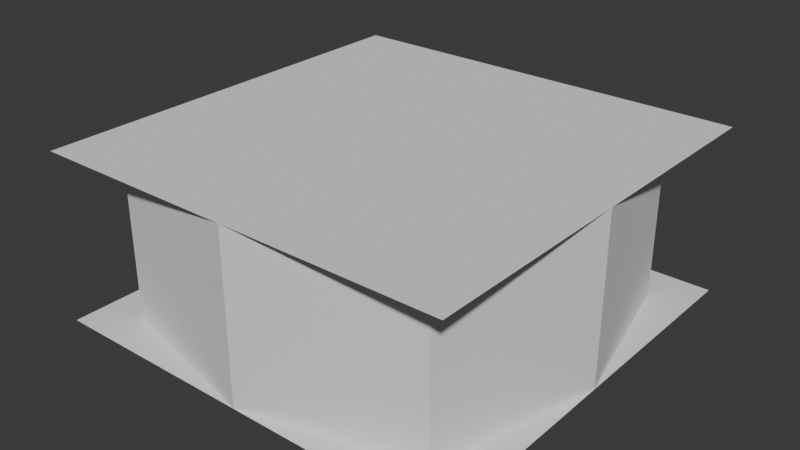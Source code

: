 # Source: anb.blend  (saved by Blender 4.3.34; exported with 4.5.12 LTS)
import bpy
from mathutils import Matrix  # noqa: F401  (used for matrix-valued properties, if any)

bpy.ops.wm.read_factory_settings(use_empty=True)
scene = bpy.context.scene
scene.name = 'Scene'

# ---- collections
col_collection = bpy.data.collections.new('Collection'); scene.collection.children.link(col_collection)

# ---- images (referenced by path relative to the original .blend; pixels are not part of the script)
import os
ASSET_DIR = os.environ.get("B2B_ASSET_DIR", "")  # directory of the original .blend (textures are referenced by path, not embedded)
HERE = os.path.dirname(os.path.abspath(__file__))  # packed textures are extracted next to this script under _unpacked/

def load_image(name, relpath, width, height, colorspace="sRGB"):
    """Load a texture the original file referenced (path relative to the .blend, or extracted next to this script)."""
    p = next((c for c in (os.path.join(HERE, relpath), os.path.join(ASSET_DIR, relpath)) if relpath and os.path.exists(c)), "")
    if p:
        img = bpy.data.images.load(p, check_existing=True)
        img.name = name
    else:  # same state as the original file: an image datablock whose file is absent (Cycles renders it pink)
        img = bpy.data.images.new(name, width, height)
        img.source = "FILE"
        img.filepath = "//" + (relpath or name)
    img.colorspace_settings.name = colorspace
    return img
img_uvtest_tga = load_image('UVTEST.TGA', 'UVTEST.TGA', 1024, 1024, 'sRGB')

# ---- materials (node trees are filled in below, after node groups)
mat_material = bpy.data.materials.new('Material')
mat_material.use_backface_culling_lightprobe_volume = False

# ---- material node trees
mat_material.use_nodes = True; mat_material.node_tree.nodes.clear()
_N = mat_material.node_tree.nodes; _L = mat_material.node_tree.links
n0 = _N.new('ShaderNodeOutputMaterial'); n0.name = 'Material Output'; n0.location = (300, 300)
n1 = _N.new('ShaderNodeBsdfPrincipled'); n1.name = 'Principled BSDF'; n1.location = (10, 300)
n2 = _N.new('ShaderNodeTexImage'); n2.name = 'Image Texture'; n2.location = (-280, 259)
n2.image = img_uvtest_tga
n2.extension = 'CLIP'
_L.new(n1.outputs[0], n0.inputs[0])
_L.new(n2.outputs[0], n1.inputs[0])
n0.is_active_output = True

# ---- world
world_world = bpy.data.worlds.new('World'); scene.world = world_world
world_world.use_nodes = True; world_world.node_tree.nodes.clear()
_N = world_world.node_tree.nodes; _L = world_world.node_tree.links
n0 = _N.new('ShaderNodeOutputWorld'); n0.name = 'World Output'; n0.location = (300, 300)
n1 = _N.new('ShaderNodeBackground'); n1.name = 'Background'; n1.location = (10, 300)
n1.inputs[0].default_value = (0.05088, 0.05088, 0.05088, 1.0)
_L.new(n1.outputs[0], n0.inputs[0])
n0.is_active_output = True
world_world.color = (0.05088, 0.05088, 0.05088)
world_world.sun_shadow_jitter_overblur = 0.0

# ---- meshes
me_cube = bpy.data.meshes.new('Cube')
me_cube.from_pydata([(4.0, 4.0, 4.0), (4.0, 4.0, 0.0), (4.0, -4.0, 4.0), (4.0, -4.0, 0.0), (4.0, -4.0, 4.0), (4.0, -4.0, 0.0), (-4.0, -4.0, 4.0), (-4.0, -4.0, 0.0), (-4.0, 4.0, 4.0), (-4.0, 4.0, 0.0), (-4.0, -4.0, 4.0), (-4.0, -4.0, 0.0), (4.0, 4.0, 4.0), (4.0, 4.0, 0.0), (-4.0, 4.0, 4.0), (-4.0, 4.0, 0.0), (-5.0, 0.0, 0.0), (-5.0, 0.0, 4.0), (0.0, -5.0, 4.0), (0.0, -5.0, 0.0), (5.0, 0.0, 0.0), (5.0, 0.0, 4.0), (0.0, 5.0, 4.0), (0.0, 5.0, 0.0)], [], [(22, 14, 15), (22, 15, 23), (6, 19, 7), (8, 16, 9), (12, 23, 13), (2, 20, 3), (21, 1, 20), (17, 11, 16), (6, 18, 19), (18, 4, 5), (17, 10, 11), (21, 0, 1), (2, 21, 20), (12, 22, 23), (8, 17, 16), (18, 5, 19)])
_uv = me_cube.uv_layers.new(name='UVMap')
_uv.uv.foreach_set('vector', [0.0, 2.98e-08, 1.0, 0.0, 1.0, 1.0, 0.0, 2.98e-08, 1.0, 1.0, 2.98e-08, 1.0, 0.0, 2.98e-08, 1.0, 1.0, 2.98e-08, 1.0, 0.0, 2.98e-08, 1.0, 1.0, 2.98e-08, 1.0, 0.0, 2.98e-08, 1.0, 1.0, 2.98e-08, 1.0, 0.0, 2.98e-08, 1.0, 1.0, 2.98e-08, 1.0, 0.0, 2.98e-08, 1.0, 1.0, 2.98e-08, 1.0, 0.0, 2.98e-08, 1.0, 1.0, 2.98e-08, 1.0, 0.0, 2.98e-08, 1.0, 0.0, 1.0, 1.0, 0.0, 2.98e-08, 1.0, 0.0, 1.0, 1.0, 0.0, 2.98e-08, 1.0, 0.0, 1.0, 1.0, 0.0, 2.98e-08, 1.0, 0.0, 1.0, 1.0, 0.0, 2.98e-08, 1.0, 0.0, 1.0, 1.0, 0.0, 2.98e-08, 1.0, 0.0, 1.0, 1.0, 0.0, 2.98e-08, 1.0, 0.0, 1.0, 1.0, 0.0, 2.98e-08, 1.0, 1.0, 2.98e-08, 1.0])
me_cube.update()
me_table = bpy.data.meshes.new('Table')
me_table.from_pydata([(0.4, -0.6, 0.0), (0.4, -0.6, 0.6), (0.4, 0.6, 0.0), (0.4, 0.6, 0.6), (0.4, 0.0, 0.9), (0.4, 1.2, 1.1), (0.4, -1.1, 0.6), (0.4, -1.1, 0.9), (0.3, 1.1, 1.1), (0.3, -1.0, 0.9), (0.3, 0.0, 0.9), (0.3, 1.0, 1.3), (0.3, -1.0, 1.1), (0.3, -0.4, 0.3), (0.3, 0.4, 0.3), (0.4, 1.2, 0.9), (-0.4, -0.6, 0.0), (-0.4, -0.6, 0.6), (-0.4, 0.6, 0.0), (-0.4, 0.6, 0.6), (-0.4, 1.2, 1.1), (-0.4, -1.1, 0.6), (-0.4, -1.1, 0.9), (-0.3, -1.0, 0.9), (-0.3, 1.1, 1.1), (-0.3, -1.0, 1.1), (-0.3, 1.0, 1.3), (-0.3, 0.4, 0.3), (-0.3, -0.4, 0.3), (-0.4, 1.2, 0.9), (-0.4, 0.0, 0.9), (-0.3, 0.0, 0.9)], [], [(14, 2, 18), (14, 0, 2), (8, 20, 24), (5, 4, 3), (10, 7, 4), (5, 10, 4), (11, 24, 26), (10, 12, 9), (10, 11, 12), (19, 14, 27), (14, 1, 13), (14, 18, 27), (14, 13, 0), (13, 28, 16), (6, 21, 17), (4, 1, 3), (3, 15, 5), (13, 1, 17), (10, 9, 7), (6, 1, 7), (1, 4, 7), (5, 8, 10), (7, 22, 21), (11, 8, 24), (10, 8, 11), (19, 3, 14), (14, 3, 1), (3, 29, 15), (29, 20, 5), (11, 25, 12), (8, 5, 20), (9, 12, 25), (9, 23, 22), (11, 26, 25), (9, 25, 23), (9, 22, 7), (7, 21, 6), (6, 17, 1), (29, 5, 15), (3, 19, 29), (13, 17, 28), (13, 16, 0), (27, 18, 16), (20, 19, 30), (31, 30, 22), (20, 30, 31), (31, 23, 25), (31, 25, 26), (27, 28, 17), (27, 16, 28), (30, 19, 17), (19, 20, 29), (31, 22, 23), (21, 22, 17), (17, 22, 30), (20, 31, 24), (31, 26, 24), (27, 17, 19)])
_uv = me_table.uv_layers.new(name='UVMap')
_uv.uv.foreach_set('vector', [0.1622, 0.2706, 0.1853, 0.1789, 5.96e-08, 0.1789, 0.3402, 0.5192, 0.1034, 0.4616, 0.3803, 0.4334, 0.2085, 0.1621, 0.3707, 0.1892, 0.3475, 0.1621, 0.5408, 0.7167, 0.2599, 0.6908, 0.3923, 0.5956, 0.7196, 0.02714, 0.4653, 0.05428, 0.7196, 0.05428, 1.0, 0.05428, 0.7196, 0.02714, 0.7196, 0.05428, 0.6798, 0.6523, 0.5408, 0.5932, 0.5408, 0.6523, 0.7235, 0.05428, 0.9494, 0.1353, 0.954, 0.08128, 0.7235, 0.05428, 0.4838, 0.1353, 0.9494, 0.1353, 0.6166, 0.2163, 0.6776, 0.4063, 0.6776, 0.2434, 0.3402, 0.5192, 0.1154, 0.6238, 0.1555, 0.538, 0.1622, 0.2706, 5.96e-08, 0.1789, 0.02317, 0.2706, 0.3402, 0.5192, 0.1555, 0.538, 0.1034, 0.4616, 0.564, 0.9186, 0.703, 0.9186, 0.7262, 0.8372, 0.7262, 0.7051, 0.5408, 0.7051, 0.5408, 0.8372, 0.2599, 0.6908, 0.1154, 0.6238, 0.3923, 0.5956, 0.3923, 0.5956, 0.5368, 0.6626, 0.5408, 0.7167, 0.564, 0.9186, 0.5408, 1.0, 0.7262, 1.0, 0.7196, 0.02714, 0.4884, 0.02714, 0.4653, 0.05428, 0.0, 0.6356, 0.1154, 0.6238, 0.006021, 0.7167, 0.1154, 0.6238, 0.2599, 0.6908, 0.006021, 0.7167, 1.0, 0.05428, 0.9769, 0.02714, 0.7196, 0.02714, 0.1853, 0.2706, 0.3707, 0.2706, 0.3707, 0.1892, 0.6798, 0.6523, 0.6798, 0.5932, 0.5408, 0.5932, 0.7235, 0.05428, 0.4653, 0.07858, 0.4838, 0.1353, 0.6166, 0.2163, 0.6166, 0.4334, 0.6776, 0.4063, 0.3402, 0.5192, 0.3923, 0.5956, 0.1154, 0.6238, 0.6166, 0.4334, 0.4653, 0.2163, 0.4653, 0.4334, 0.5408, 0.6523, 0.5408, 0.7051, 0.7262, 0.7051, 0.4653, 0.4334, 5.96e-08, 0.2706, 0.0, 0.4334, 0.2085, 0.1621, 0.1853, 0.1892, 0.3707, 0.1892, 0.5408, 0.5389, 0.5408, 0.5932, 0.6798, 0.5932, 0.02317, 0.1789, 0.1622, 0.1789, 0.1853, 0.1518, 0.4653, 0.4334, 0.4653, 0.2706, 5.96e-08, 0.2706, 0.5408, 0.5389, 0.6798, 0.5932, 0.6798, 0.5389, 0.02317, 0.1789, 0.1853, 0.1518, 5.96e-08, 0.1518, 0.1853, 0.2706, 0.3707, 0.1892, 0.1853, 0.1892, 0.7262, 0.7051, 0.5408, 0.8372, 0.7262, 0.8372, 0.5408, 0.6523, 0.7262, 0.7051, 0.7262, 0.6523, 0.6166, 0.4334, 0.6166, 0.2163, 0.4653, 0.2163, 0.564, 0.9186, 0.7262, 1.0, 0.703, 0.9186, 0.564, 0.9186, 0.7262, 0.8372, 0.5408, 0.8372, 0.2007, 0.8025, 0.1605, 0.7167, 0.4375, 0.7449, 0.0, 1.0, 0.1485, 0.8789, 0.281, 0.9741, 0.7196, 0.02714, 0.7196, 5.96e-08, 0.4653, 0.0, 1.0, 1.192e-07, 0.7196, 5.96e-08, 0.7196, 0.02714, 0.7235, 0.1353, 0.954, 0.1623, 0.9494, 0.2163, 0.7235, 0.1353, 0.9494, 0.2163, 0.4838, 0.2163, 0.2007, 0.8025, 0.3853, 0.8213, 0.4255, 0.9071, 0.2007, 0.8025, 0.4375, 0.7449, 0.3853, 0.8213, 0.281, 0.9741, 0.1485, 0.8789, 0.4255, 0.9071, 0.1485, 0.8789, 0.0, 1.0, 0.004014, 0.9459, 0.7196, 0.02714, 0.4653, 0.0, 0.4884, 0.02714, 0.5408, 0.9189, 0.5348, 1.0, 0.4255, 0.9071, 0.4255, 0.9071, 0.5348, 1.0, 0.281, 0.9741, 1.0, 1.192e-07, 0.7196, 0.02714, 0.9769, 0.02714, 0.7235, 0.1353, 0.4838, 0.2163, 0.4653, 0.1596, 0.2007, 0.8025, 0.4255, 0.9071, 0.1485, 0.8789])
me_table.materials.append(mat_material)
me_table.update()
me_cube_002 = bpy.data.meshes.new('Cube.002')
me_cube_002.from_pydata([(5.0, 5.0, 0.0), (5.0, -5.0, 0.0), (-5.0, 5.0, 0.0), (-5.0, -5.0, 0.0)], [], [(3, 1, 0), (3, 0, 2)])
_uv = me_cube_002.uv_layers.new(name='UVMap')
_uv.uv.foreach_set('vector', [0.0, 0.0, 1.0, 0.0, 1.0, 1.0, 0.0, 0.0, 1.0, 1.0, 0.0, 1.0])
me_cube_002.update()
me_cube_003 = bpy.data.meshes.new('Cube.003')
me_cube_003.from_pydata([(5.0, 5.0, 4.0), (5.0, -5.0, 4.0), (-5.0, 5.0, 4.0), (-5.0, -5.0, 4.0)], [], [(2, 0, 1), (2, 1, 3)])
_uv = me_cube_003.uv_layers.new(name='UVMap')
_uv.uv.foreach_set('vector', [0.0, 0.0, 1.0, 0.0, 1.0, 1.0, 0.0, 0.0, 1.0, 1.0, 0.0, 1.0])
me_cube_003.update()

# ---- objects
ob_walls = bpy.data.objects.new('Walls', me_cube)
ob_table = bpy.data.objects.new('Table', me_table)
ob_floor = bpy.data.objects.new('Floor', me_cube_002)
ob_ceiling = bpy.data.objects.new('Ceiling', me_cube_003)

# ---- transforms, parenting, visibility, modifiers, constraints
ob_walls.location = (0.0, 0.0, 0.0)
ob_table.location = (0.0, 0.0, 0.0)
ob_floor.location = (0.0, 0.0, 0.0)
ob_ceiling.location = (0.0, 0.0, 0.0)

# ---- collection membership
col_collection.objects.link(ob_walls)
col_collection.objects.link(ob_table)
col_collection.objects.link(ob_floor)
col_collection.objects.link(ob_ceiling)

# ---- scene / render settings (as saved in the file)
scene.frame_start = 1; scene.frame_end = 250; scene.frame_set(5)
scene.render.engine = 'BLENDER_EEVEE_NEXT'
bpy.context.view_layer.update()

# ---- added for rendering (the .blend has no active camera and no usable light): camera, sun
cam_auto = bpy.data.cameras.new('AutoCamera')
cam_auto.lens = 50.0
cam_auto.sensor_width = 36.0
cam_auto.clip_end = 1000.0
ob_auto_camera = bpy.data.objects.new('AutoCamera', cam_auto)
scene.collection.objects.link(ob_auto_camera)
ob_auto_camera.location = (13.598, -16.3176, 12.8784)
ob_auto_camera.rotation_euler = (1.09748, -7.21219e-08, 0.694738)
scene.camera = ob_auto_camera
light_auto_sun = bpy.data.lights.new('AutoSun', 'SUN')
light_auto_sun.energy = 3.0
light_auto_sun.angle = 0.0523599
ob_auto_sun = bpy.data.objects.new('AutoSun', light_auto_sun)
scene.collection.objects.link(ob_auto_sun)
ob_auto_sun.rotation_euler = (0.872665, 0.174533, 0.523599)
bpy.context.view_layer.update()
